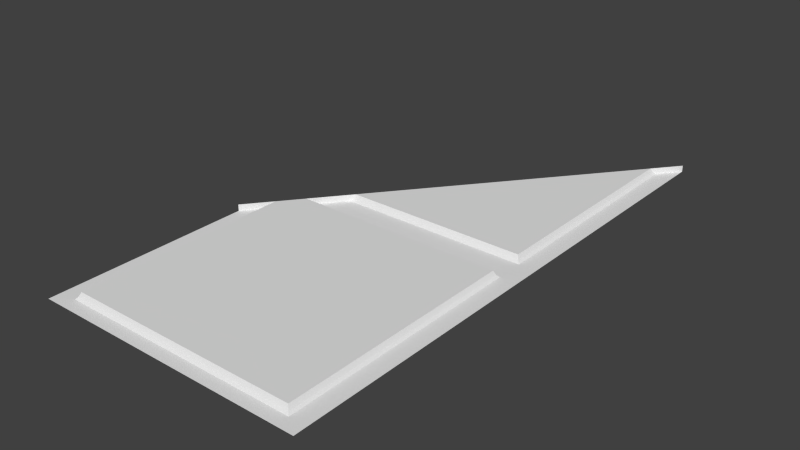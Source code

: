 # Source: sec1_1c_slice320highrh.blend  (saved by Blender 2.76.0; exported with 4.5.12 LTS)
import bpy
from mathutils import Matrix  # noqa: F401  (used for matrix-valued properties, if any)

bpy.ops.wm.read_factory_settings(use_empty=True)
scene = bpy.context.scene
scene.name = 'Scene'

# ---- collections
col_collection_7 = bpy.data.collections.new('Collection 7'); scene.collection.children.link(col_collection_7)

# ---- materials (node trees are filled in below, after node groups)
mat_sec1_1c = bpy.data.materials.new('sec1_1c')
mat_sec1_1c.alpha_threshold = 0.0
mat_sec1_1c.use_transparent_shadow = False
mat_sec1_1c.roughness = 0.5
mat_sec1_1c.specular_intensity = 0.0
mat_sec1_1c.line_color = (0.0, 0.0, 0.0, 1.0)

# ---- material node trees

# ---- world
world_world = bpy.data.worlds.new('World'); scene.world = world_world
world_world.color = (0.05088, 0.05088, 0.05088)
world_world.use_sun_shadow = False
world_world.sun_shadow_jitter_overblur = 0.0
world_world.cycles.sampling_method = 'NONE'
world_world.cycles.sample_map_resolution = 256

# ---- meshes
me_sec1_1c_png_001 = bpy.data.meshes.new('sec1_1c.png.001')
me_sec1_1c_png_001.from_pydata([(-1.28, -3.84, 1.28), (1.28, -3.84, 1.28), (1.08, -3.68, 1.34), (-1.08, -3.68, 1.34), (1.12, -3.72, 1.28), (-1.12, -3.72, 1.28), (1.1, -3.7, 1.3), (-1.1, -3.7, 1.3), (-1.28, -1.92, 1.28), (-1.12, -1.92, 1.28), (-1.08, -1.92, 1.34), (-1.1, -1.92, 1.3), (1.28, -1.92, 1.28), (1.12, -1.92, 1.28), (1.08, -1.92, 1.34), (1.1, -1.92, 1.3), (1.28, 1.28, 1.28), (1.28, -1.28, 1.28), (1.08, -1.12, 1.34), (1.12, -1.16, 1.28), (1.1, -1.14, 1.3), (1.08, -1.46, 1.34), (1.12, -1.42, 1.28), (-1.28, -1.92, 1.34), (1.1, -1.44, 1.3), (1.28, 1.28, 1.34), (-1.28, -1.92, 1.28), (-0.6558, -1.14, 1.3), (-0.9119, -1.46, 1.34), (1.12, 1.08, 1.28), (-1.08, -1.67, 1.34), (-0.8801, -1.42, 1.28), (-0.64, -1.12, 1.34), (-0.768, -1.28, 1.28), (-1.12, -1.72, 1.28), (1.1, 1.055, 1.3), (-0.6718, -1.16, 1.28), (-0.8963, -1.44, 1.3), (-1.12, -1.92, 1.28), (1.08, 1.03, 1.34), (-1.1, -1.695, 1.3), (-1.08, -1.92, 1.34), (-1.1, -1.92, 1.3), (1.28, -1.92, 1.28), (1.12, -1.92, 1.28), (1.08, -1.92, 1.34), (1.1, -1.92, 1.3)], [], [(5, 0, 8), (4, 1, 0), (7, 5, 9), (6, 4, 5), (3, 7, 11), (6, 7, 3), (12, 1, 4), (13, 4, 6), (15, 6, 2), (2, 3, 10), (19, 17, 33), (20, 19, 36), (18, 20, 27), (41, 30, 28), (22, 17, 43), (24, 22, 44), (29, 39, 25), (21, 24, 46), (39, 18, 32), (32, 33, 28), (30, 34, 23), (17, 19, 29), (19, 20, 35), (20, 18, 39), (33, 17, 22), (31, 22, 24), (37, 24, 21), (40, 30, 41), (26, 34, 38), (34, 40, 42), (9, 5, 8), (5, 4, 0), (11, 7, 9), (7, 6, 5), (10, 3, 11), (2, 6, 3), (13, 12, 4), (15, 13, 6), (14, 15, 2), (14, 2, 10), (36, 19, 33), (27, 20, 36), (32, 18, 27), (28, 21, 45), (45, 41, 28), (44, 22, 43), (46, 24, 44), (39, 29, 35), (16, 29, 25), (45, 21, 46), (37, 28, 31), (32, 27, 36), (36, 33, 32), (31, 28, 33), (26, 23, 34), (30, 40, 34), (16, 17, 29), (29, 19, 35), (35, 20, 39), (31, 33, 22), (37, 31, 24), (28, 37, 21), (42, 40, 41), (38, 34, 42)])
_uv = me_sec1_1c_png_001.uv_layers.new(name='UVMap')
_uv.uv.foreach_set('vector', [0.9375, 0.953, 1.0, 1.0, 1.0, 0.25, 0.06256, 0.953, 0.0, 1.0, 1.0, 1.0, 0.9296, 0.9452, 0.9375, 0.953, 0.9375, 0.25, 0.07045, 0.9452, 0.06256, 0.953, 0.9375, 0.953, 0.9219, 0.9375, 0.9296, 0.9452, 0.9296, 0.25, 0.07045, 0.9452, 0.9296, 0.9452, 0.9219, 0.9375, 0.0, 0.25, 0.0, 1.0, 0.06256, 0.953, 0.06256, 0.25, 0.06256, 0.953, 0.07045, 0.9452, 0.07045, 0.25, 0.07045, 0.9452, 0.07812, 0.9375, 0.07812, 0.9375, 0.9219, 0.9375, 0.9219, 0.25, 0.06256, 0.953, 0.0, 1.0, 0.8, 1.0, 0.07045, 0.9452, 0.06256, 0.953, 0.7624, 0.953, 0.07812, 0.9375, 0.07045, 0.9452, 0.7562, 0.9452, 0.9219, 0.25, 0.9219, 0.1524, 0.8562, 0.07031, 0.06256, 0.05475, 0.0, 0.0, 0.0, 0.25, 0.07045, 0.06265, 0.06256, 0.05475, 0.06256, 0.25, 0.9279, 0.8021, 0.9279, 0.7772, 0.9279, 0.9022, 0.07812, 0.07031, 0.07045, 0.06265, 0.07045, 0.25, 0.07812, 0.09765, 0.07812, 0.9375, 0.75, 0.9375, 0.06772, 0.7021, 0.06757, 0.6221, 0.0674, 0.532, 0.0672, 0.4269, 0.06716, 0.402, 0.06698, 0.3019, 0.0, 1.0, 0.06256, 0.953, 0.06256, 0.0782, 0.06256, 0.953, 0.07045, 0.9452, 0.07045, 0.08806, 0.07045, 0.9452, 0.07812, 0.9375, 0.07812, 0.09765, 0.8, 0.0, 0.0, 0.0, 0.06256, 0.05475, 0.8438, 0.05475, 0.06256, 0.05475, 0.07045, 0.06265, 0.8501, 0.06265, 0.07045, 0.06265, 0.07812, 0.07031, 0.9296, 0.1621, 0.9219, 0.1524, 0.9219, 0.25, 1.0, 0.25, 0.9375, 0.1718, 0.9375, 0.25, 0.9375, 0.1718, 0.9296, 0.1621, 0.9296, 0.25, 0.9375, 0.25, 0.9375, 0.953, 1.0, 0.25, 0.9375, 0.953, 0.06256, 0.953, 1.0, 1.0, 0.9296, 0.25, 0.9296, 0.9452, 0.9375, 0.25, 0.9296, 0.9452, 0.07045, 0.9452, 0.9375, 0.953, 0.9219, 0.25, 0.9219, 0.9375, 0.9296, 0.25, 0.07812, 0.9375, 0.07045, 0.9452, 0.9219, 0.9375, 0.06256, 0.25, 0.0, 0.25, 0.06256, 0.953, 0.07045, 0.25, 0.06256, 0.25, 0.07045, 0.9452, 0.07812, 0.25, 0.07045, 0.25, 0.07812, 0.9375, 0.07812, 0.25, 0.07812, 0.9375, 0.9219, 0.25, 0.7624, 0.953, 0.06256, 0.953, 0.8, 1.0, 0.7562, 0.9452, 0.07045, 0.9452, 0.7624, 0.953, 0.75, 0.9375, 0.07812, 0.9375, 0.7562, 0.9452, 0.8562, 0.07031, 0.07812, 0.07031, 0.07812, 0.25, 0.07812, 0.25, 0.9219, 0.25, 0.8562, 0.07031, 0.06256, 0.25, 0.06256, 0.05475, 0.0, 0.25, 0.07045, 0.25, 0.07045, 0.06265, 0.06256, 0.25, 0.9279, 0.7772, 0.9279, 0.8021, 0.9279, 0.7895, 0.9279, 0.9022, 0.9279, 0.8021, 0.9279, 0.9022, 0.07812, 0.25, 0.07812, 0.07031, 0.07045, 0.25, 0.06742, 0.5418, 0.0674, 0.532, 0.06744, 0.552, 0.06772, 0.7021, 0.0677, 0.6922, 0.06768, 0.6822, 0.06768, 0.6822, 0.06757, 0.6221, 0.06772, 0.7021, 0.06744, 0.552, 0.0674, 0.532, 0.06757, 0.6221, 0.06698, 0.3019, 0.06698, 0.3019, 0.06716, 0.402, 0.0672, 0.4269, 0.06718, 0.4145, 0.06716, 0.402, 0.0, 0.0, 0.0, 1.0, 0.06256, 0.0782, 0.06256, 0.0782, 0.06256, 0.953, 0.07045, 0.08806, 0.07045, 0.08806, 0.07045, 0.9452, 0.07812, 0.09765, 0.8438, 0.05475, 0.8, 0.0, 0.06256, 0.05475, 0.8501, 0.06265, 0.8438, 0.05475, 0.07045, 0.06265, 0.8562, 0.07031, 0.8501, 0.06265, 0.07812, 0.07031, 0.9296, 0.25, 0.9296, 0.1621, 0.9219, 0.25, 0.9375, 0.25, 0.9375, 0.1718, 0.9296, 0.25])
me_sec1_1c_png_001.materials.append(mat_sec1_1c)
me_sec1_1c_png_001.use_remesh_preserve_volume = False
me_sec1_1c_png_001.use_remesh_preserve_attributes = False
me_sec1_1c_png_001.use_mirror_vertex_groups = False
me_sec1_1c_png_001.update()

# ---- objects
ob_sec1_1c_slice320high_mesh_extensionrh = bpy.data.objects.new('sec1_1c_slice320high_mesh_extensionrh', me_sec1_1c_png_001)

# ---- transforms, parenting, visibility, modifiers, constraints
ob_sec1_1c_slice320high_mesh_extensionrh.location = (0.0, 0.0, 0.0)
ob_sec1_1c_slice320high_mesh_extensionrh.lineart.crease_threshold = 0.0

# ---- collection membership
col_collection_7.objects.link(ob_sec1_1c_slice320high_mesh_extensionrh)

# ---- scene / render settings (as saved in the file)
scene.frame_start = 1; scene.frame_end = 2; scene.frame_set(1)
scene.render.engine = 'BLENDER_EEVEE_NEXT'
scene.render.image_settings.color_mode = 'RGB'
scene.render.image_settings.compression = 90
scene.render.resolution_percentage = 50
scene.render.dither_intensity = 0.0
scene.render.bake_margin = 2
scene.render.bake_bias = 0.0
scene.cycles.use_denoising = False
scene.cycles.samples = 10
scene.cycles.sampling_pattern = 'TABULATED_SOBOL'
scene.cycles.light_sampling_threshold = 0.0
scene.cycles.use_adaptive_sampling = False
scene.cycles.use_light_tree = False
scene.cycles.blur_glossy = 0.0
scene.cycles.volume_bounces = 1
scene.cycles.pixel_filter_type = 'GAUSSIAN'
scene.cycles.sample_clamp_indirect = 0.0
scene.view_settings.view_transform = 'Standard'
bpy.context.view_layer.update()

# ---- added for rendering (the .blend has no active camera and no usable light): camera, sun
cam_auto = bpy.data.cameras.new('AutoCamera')
cam_auto.lens = 50.0
cam_auto.sensor_width = 36.0
cam_auto.clip_end = 1000.0
ob_auto_camera = bpy.data.objects.new('AutoCamera', cam_auto)
scene.collection.objects.link(ob_auto_camera)
ob_auto_camera.location = (5.29659, -7.6359, 5.54727)
ob_auto_camera.rotation_euler = (1.09748, -7.21219e-08, 0.694738)
scene.camera = ob_auto_camera
light_auto_sun = bpy.data.lights.new('AutoSun', 'SUN')
light_auto_sun.energy = 3.0
light_auto_sun.angle = 0.0523599
ob_auto_sun = bpy.data.objects.new('AutoSun', light_auto_sun)
scene.collection.objects.link(ob_auto_sun)
ob_auto_sun.rotation_euler = (0.872665, 0.174533, 0.523599)
bpy.context.view_layer.update()
